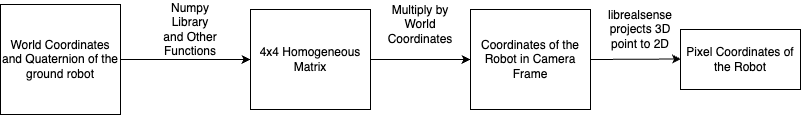

The diagram above was exported from draw.io. Its source (the exported page's mxGraphModel, read from the mxfile embedded in the PNG):
<mxGraphModel dx="1026" dy="601" grid="1" gridSize="10" guides="1" tooltips="1" connect="1" arrows="1" fold="1" page="1" pageScale="1" pageWidth="850" pageHeight="1100" math="0" shadow="0">
  <root>
    <mxCell id="0" />
    <mxCell id="1" parent="0" />
    <mxCell id="q-CQ-0pM1XIw4bScm3Tx-1" value="World Coordinates and Quaternion of the ground robot" style="rounded=0;whiteSpace=wrap;html=1;" vertex="1" parent="1">
      <mxGeometry x="40" y="60" width="120" height="110" as="geometry" />
    </mxCell>
    <mxCell id="q-CQ-0pM1XIw4bScm3Tx-2" value="4x4 Homogeneous Matrix" style="rounded=0;whiteSpace=wrap;html=1;" vertex="1" parent="1">
      <mxGeometry x="290" y="65" width="120" height="100" as="geometry" />
    </mxCell>
    <mxCell id="q-CQ-0pM1XIw4bScm3Tx-6" value="" style="endArrow=classic;html=1;rounded=0;exitX=1;exitY=0.5;exitDx=0;exitDy=0;entryX=0;entryY=0.5;entryDx=0;entryDy=0;" edge="1" parent="1" source="q-CQ-0pM1XIw4bScm3Tx-1" target="q-CQ-0pM1XIw4bScm3Tx-2">
      <mxGeometry width="50" height="50" relative="1" as="geometry">
        <mxPoint x="99.5" y="190" as="sourcePoint" />
        <mxPoint x="99.5" y="270" as="targetPoint" />
        <Array as="points" />
      </mxGeometry>
    </mxCell>
    <mxCell id="q-CQ-0pM1XIw4bScm3Tx-7" value="" style="endArrow=classic;html=1;rounded=0;entryX=0;entryY=0.5;entryDx=0;entryDy=0;exitX=1;exitY=0.5;exitDx=0;exitDy=0;" edge="1" parent="1" source="q-CQ-0pM1XIw4bScm3Tx-2" target="q-CQ-0pM1XIw4bScm3Tx-10">
      <mxGeometry width="50" height="50" relative="1" as="geometry">
        <mxPoint x="99.5" y="350" as="sourcePoint" />
        <mxPoint x="100" y="440" as="targetPoint" />
        <Array as="points" />
      </mxGeometry>
    </mxCell>
    <mxCell id="q-CQ-0pM1XIw4bScm3Tx-9" value="Numpy Library and Other Functions" style="text;html=1;strokeColor=none;fillColor=none;align=center;verticalAlign=middle;whiteSpace=wrap;rounded=0;" vertex="1" parent="1">
      <mxGeometry x="200" y="70" width="60" height="30" as="geometry" />
    </mxCell>
    <mxCell id="q-CQ-0pM1XIw4bScm3Tx-10" value="Coordinates of the Robot in Camera Frame" style="rounded=0;whiteSpace=wrap;html=1;" vertex="1" parent="1">
      <mxGeometry x="510" y="65" width="120" height="100" as="geometry" />
    </mxCell>
    <mxCell id="q-CQ-0pM1XIw4bScm3Tx-11" value="Multiply by World Coordinates" style="text;html=1;strokeColor=none;fillColor=none;align=center;verticalAlign=middle;whiteSpace=wrap;rounded=0;" vertex="1" parent="1">
      <mxGeometry x="430" y="65" width="60" height="30" as="geometry" />
    </mxCell>
    <mxCell id="q-CQ-0pM1XIw4bScm3Tx-14" value="Pixel Coordinates of the Robot" style="rounded=0;whiteSpace=wrap;html=1;" vertex="1" parent="1">
      <mxGeometry x="720" y="85" width="120" height="60" as="geometry" />
    </mxCell>
    <mxCell id="q-CQ-0pM1XIw4bScm3Tx-16" value="librealsense projects 3D point to 2D" style="text;html=1;strokeColor=none;fillColor=none;align=center;verticalAlign=middle;whiteSpace=wrap;rounded=0;" vertex="1" parent="1">
      <mxGeometry x="650" y="70" width="60" height="30" as="geometry" />
    </mxCell>
    <mxCell id="q-CQ-0pM1XIw4bScm3Tx-17" value="" style="endArrow=classic;html=1;rounded=0;exitX=1;exitY=0.5;exitDx=0;exitDy=0;" edge="1" parent="1" source="q-CQ-0pM1XIw4bScm3Tx-10">
      <mxGeometry width="50" height="50" relative="1" as="geometry">
        <mxPoint x="640" y="114.5" as="sourcePoint" />
        <mxPoint x="720.5" y="114.5" as="targetPoint" />
      </mxGeometry>
    </mxCell>
  </root>
</mxGraphModel>